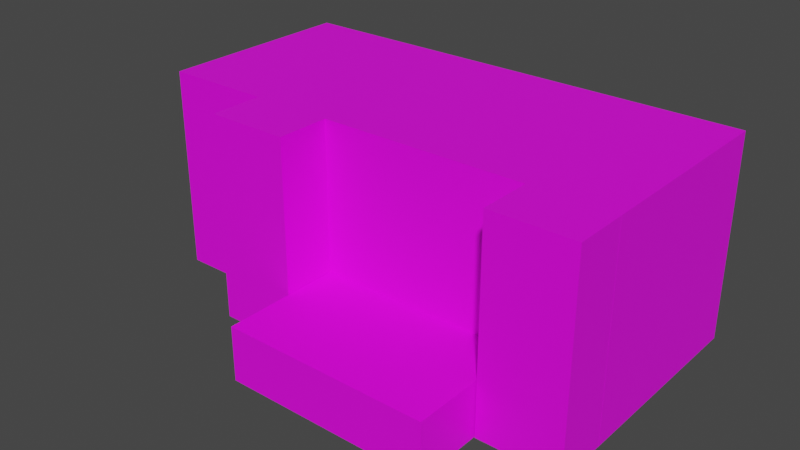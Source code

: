 # Source: zamoan.blend  (saved by Blender 2.91.10; exported with 4.5.12 LTS)
import bpy
from mathutils import Matrix  # noqa: F401  (used for matrix-valued properties, if any)

bpy.ops.wm.read_factory_settings(use_empty=True)
scene = bpy.context.scene
scene.name = 'Scene'

# ---- images (referenced by path relative to the original .blend; pixels are not part of the script)
import os
ASSET_DIR = os.environ.get("B2B_ASSET_DIR", "")  # directory of the original .blend (textures are referenced by path, not embedded)
HERE = os.path.dirname(os.path.abspath(__file__))  # packed textures are extracted next to this script under _unpacked/

def load_image(name, relpath, width, height, colorspace="sRGB"):
    """Load a texture the original file referenced (path relative to the .blend, or extracted next to this script)."""
    p = next((c for c in (os.path.join(HERE, relpath), os.path.join(ASSET_DIR, relpath)) if relpath and os.path.exists(c)), "")
    if p:
        img = bpy.data.images.load(p, check_existing=True)
        img.name = name
    else:  # same state as the original file: an image datablock whose file is absent (Cycles renders it pink)
        img = bpy.data.images.new(name, width, height)
        img.source = "FILE"
        img.filepath = "//" + (relpath or name)
    img.colorspace_settings.name = colorspace
    return img
img_zamoan_png_001 = load_image('zamoan.png.001', 'zamoan.png', 1024, 1024, 'sRGB')
img_amazon_outside_jpg = load_image('Amazon-outside.jpg', 'Amazon-outside.jpg', 1024, 1024, 'sRGB')

# ---- materials (node trees are filled in below, after node groups)
mat_material = bpy.data.materials.new('Material')
mat_material.use_transparent_shadow = False

# ---- material node trees
mat_material.use_nodes = True; mat_material.node_tree.nodes.clear()
_N = mat_material.node_tree.nodes; _L = mat_material.node_tree.links
n0 = _N.new('ShaderNodeBsdfPrincipled'); n0.name = 'Principled BSDF'; n0.location = (10, 300)
n0.distribution = 'GGX'
n0.subsurface_method = 'BURLEY'
n0.inputs[3].default_value = 1.45
n0.inputs[27].default_value = (0.0, 0.0, 0.0, 1.0)
n0.inputs[28].default_value = 1.0
n1 = _N.new('ShaderNodeOutputMaterial'); n1.name = 'Material Output'; n1.location = (300, 300)
n2 = _N.new('ShaderNodeTexImage'); n2.name = 'Image Texture.001'; n2.location = (-342, 482)
n2.image = img_zamoan_png_001
n3 = _N.new('ShaderNodeTexImage'); n3.name = 'Image Texture'; n3.location = (-384, 252)
n3.image = img_amazon_outside_jpg
_L.new(n0.outputs[0], n1.inputs[0])
_L.new(n2.outputs[0], n0.inputs[0])
n1.is_active_output = True

# ---- world
world_world = bpy.data.worlds.new('World'); scene.world = world_world
world_world.use_nodes = True; world_world.node_tree.nodes.clear()
_N = world_world.node_tree.nodes; _L = world_world.node_tree.links
n0 = _N.new('ShaderNodeOutputWorld'); n0.name = 'World Output'; n0.location = (300, 300)
n1 = _N.new('ShaderNodeBackground'); n1.name = 'Background'; n1.location = (10, 300)
n1.inputs[0].default_value = (0.05088, 0.05088, 0.05088, 1.0)
_L.new(n1.outputs[0], n0.inputs[0])
n0.is_active_output = True
world_world.color = (0.05088, 0.05088, 0.05088)
world_world.use_sun_shadow = False
world_world.sun_shadow_jitter_overblur = 0.0

# ---- meshes
me_cube_001 = bpy.data.meshes.new('Cube.001')
me_cube_001.from_pydata([(201.7, 22.22, -200.0), (201.7, 22.22, 1300.0), (201.7, 200.0, -200.0), (201.7, 200.0, 1300.0), (361.7, 22.22, -200.0), (361.7, 22.22, 1300.0), (361.7, 200.0, -200.0), (361.7, 200.0, 1300.0), (-360.5, 22.22, -200.0), (-360.5, 22.22, 1300.0), (-360.5, 200.0, -200.0), (-360.5, 200.0, 1300.0), (-200.5, 22.22, -200.0), (-200.5, 22.22, 1300.0), (-200.5, 200.0, -200.0), (-200.5, 200.0, 1300.0), (-571.5, 196.7, -200.0), (-571.5, 196.7, 1300.0), (-571.5, 863.4, -200.0), (-571.5, 863.4, 1300.0), (361.8, 196.7, -200.0), (361.8, 196.7, 1300.0), (361.8, 863.4, -200.0), (361.8, 863.4, 1300.0), (-200.0, -200.0, -200.0), (-200.0, -200.0, 200.0), (-200.0, 200.0, -200.0), (200.0, -200.0, -200.0), (200.0, -200.0, 200.0), (200.0, 200.0, -200.0), (-200.0, 196.7, 200.0), (-200.0, 196.7, -200.0), (200.0, 196.7, -200.0), (200.0, 196.7, 200.0), (-360.5, 196.7, -200.0), (-360.5, 196.7, 1300.0), (-200.5, 196.7, -200.0), (-200.5, 200.0, -200.0), (-200.5, 196.7, 1300.0), (201.7, 196.7, -200.0), (201.7, 197.7, 1300.0), (201.7, 196.7, 1300.0), (361.7, 196.7, -200.0), (361.7, 196.7, -200.0), (361.7, 196.7, 1300.0), (358.7, 196.7, -200.0), (204.6, 196.7, 1300.0)], [], [(4, 5, 1, 0), (12, 13, 9, 8), (16, 17, 19, 18), (18, 19, 23, 22), (22, 23, 21, 20), (27, 28, 25, 24), (26, 29, 32, 31), (31, 24, 25, 30), (33, 28, 27, 32), (32, 27, 24, 31), (30, 25, 28, 33), (8, 9, 35, 34), (38, 13, 12, 36), (12, 8, 34, 36), (34, 10, 14, 37, 36), (35, 9, 13, 38), (38, 15, 11, 35), (17, 16, 34, 35), (0, 1, 41, 39), (44, 5, 4, 42), (4, 0, 39, 45, 42), (2, 6, 43, 45, 39), (45, 43, 42), (41, 1, 5, 44, 46), (46, 44, 7, 3, 40), (40, 41, 46), (21, 23, 19, 17, 35, 11, 15, 38, 41, 40, 3, 7, 44), (36, 31, 30, 33, 32, 39, 41, 38), (42, 20, 21, 44), (37, 14, 10, 34, 16, 18, 22, 20, 42, 43, 6, 2, 39, 32, 29, 26, 31, 36)])
_uv = me_cube_001.uv_layers.new(name='UVMap')
_uv.uv.foreach_set('vector', [0.7536, 0.7151, 0.7538, 0.3531, 0.8266, 0.3661, 0.8214, 0.734, 0.751, 0.7063, 0.7519, 0.3535, 0.8192, 0.3632, 0.815, 0.7189, 0.9302, 0.554, 0.9663, 0.554, 0.9663, 0.5759, 0.9302, 0.5759, 0.9302, 0.5759, 0.9663, 0.5759, 0.9663, 0.6066, 0.9302, 0.6066, 0.9302, 0.6066, 0.9663, 0.6066, 0.9663, 0.6285, 0.9302, 0.6285, 0.6173, 0.07545, 0.6173, 0.2128, 0.399, 0.2128, 0.399, 0.0931, 0.0, 0.0, 0.0, 0.0, 0.0, 0.0, 0.0, 0.0, 0.625, 0.2067, 0.625, 0.1933, 0.6358, 0.1933, 0.6358, 0.2067, 0.6214, 0.1817, 0.6392, 0.1817, 0.6392, 0.2124, 0.6214, 0.2124, 0.0, 0.0, 0.0, 0.0, 0.0, 0.0, 0.0, 0.0, 0.6219, 0.1995, 0.6219, 0.177, 0.6323, 0.177, 0.6323, 0.1995, 0.9705, 0.554, 0.9705, 0.6033, 0.9663, 0.6033, 0.9663, 0.554, 0.9268, 0.4698, 0.9555, 0.4698, 0.9555, 0.6302, 0.9268, 0.6302, 0.0, 0.0, 0.0, 0.0, 0.0, 0.0, 0.0, 0.0, 0.0, 0.0, 0.0, 0.0, 0.0, 0.0, 0.0, 0.0, 0.0, 0.0, 0.9629, 0.6075, 0.9749, 0.6075, 0.9749, 0.6173, 0.9629, 0.6173, 0.0, 0.0, 0.0, 0.0, 0.0, 0.0, 0.0, 0.0, 0.9836, 0.411, 0.9836, 0.6478, 0.9422, 0.6478, 0.9422, 0.411, 0.9632, 0.4289, 0.9606, 0.6475, 0.9279, 0.6463, 0.9305, 0.4277, 0.9302, 0.6342, 0.9302, 0.6285, 0.9663, 0.6285, 0.9663, 0.6342, 0.0, 0.0, 0.0, 0.0, 0.0, 0.0, 0.0, 0.0, 0.0, 0.0, 0.0, 0.0, 0.0, 0.0, 0.0, 0.0, 0.0, 0.0, 0.0, 0.0, 0.0, 0.0, 0.0, 0.0, 0.0, 0.0, 0.9749, 0.6075, 0.9629, 0.6075, 0.9629, 0.5977, 0.9749, 0.5977, 0.9749, 0.6073, 0.0, 0.0, 0.0, 0.0, 0.0, 0.0, 0.0, 0.0, 0.0, 0.0, 0.0, 0.0, 0.0, 0.0, 0.0, 0.0, 0.9177, 0.5977, 0.9629, 0.5984, 0.9629, 0.6553, 0.9175, 0.6553, 0.9174, 0.6424, 0.9177, 0.6424, 0.9177, 0.6327, 0.9172, 0.6327, 0.9167, 0.6081, 0.9172, 0.6081, 0.9177, 0.6081, 0.9177, 0.5984, 0.9177, 0.5977, 0.9577, 0.3835, 0.9721, 0.3835, 0.972, 0.6968, 0.9721, 0.6988, 0.9721, 0.6989, 0.9721, 0.6989, 0.9577, 0.6989, 0.9576, 0.6969, 0.0, 0.0, 0.0, 0.0, 0.0, 0.0, 0.0, 0.0, 0.0, 0.0, 0.0, 0.0, 0.0, 0.0, 0.0, 0.0, 0.0, 0.0, 0.0, 0.0, 0.0, 0.0, 0.0, 0.0, 0.0, 0.0, 0.0, 0.0, 0.0, 0.0, 0.0, 0.0, 0.0, 0.0, 0.0, 0.0, 0.0, 0.0, 0.0, 0.0, 0.0, 0.0, 0.0, 0.0])
me_cube_001.materials.append(mat_material)
me_cube_001.use_remesh_fix_poles = True
me_cube_001.use_remesh_preserve_attributes = False
me_cube_001.use_mirror_vertex_groups = False
me_cube_001.update()

# ---- objects
ob_cube = bpy.data.objects.new('Cube', me_cube_001)

# ---- transforms, parenting, visibility, modifiers, constraints
ob_cube.location = (76.18, 0.0, 200.0)
ob_cube.scale = (3.75, 2.25, 1.0)
ob_cube.lock_scale = (True, True, True)
ob_cube.lineart.crease_threshold = 0.0

# ---- collection membership
scene.collection.objects.link(ob_cube)

# ---- scene / render settings (as saved in the file)
scene.frame_start = 1; scene.frame_end = 250; scene.frame_set(69)
scene.render.engine = 'BLENDER_EEVEE_NEXT'
scene.cycles.use_denoising = False
scene.cycles.samples = 128
scene.cycles.sampling_pattern = 'TABULATED_SOBOL'
scene.cycles.use_adaptive_sampling = False
scene.cycles.use_light_tree = False
scene.view_settings.view_transform = 'Filmic'
scene.unit_settings.scale_length = 0.01
bpy.context.view_layer.update()

# ---- added for rendering (the .blend has no active camera and no usable light): camera, sun
cam_auto = bpy.data.cameras.new('AutoCamera')
cam_auto.lens = 50.0
cam_auto.sensor_width = 36.0
cam_auto.clip_end = 73024.0
ob_auto_camera = bpy.data.objects.new('AutoCamera', cam_auto)
scene.collection.objects.link(ob_auto_camera)
ob_auto_camera.location = (3843.99, -4246.78, 4078.74)
ob_auto_camera.rotation_euler = (1.09748, -7.21219e-08, 0.694738)
scene.camera = ob_auto_camera
light_auto_sun = bpy.data.lights.new('AutoSun', 'SUN')
light_auto_sun.energy = 3.0
light_auto_sun.angle = 0.0523599
ob_auto_sun = bpy.data.objects.new('AutoSun', light_auto_sun)
scene.collection.objects.link(ob_auto_sun)
ob_auto_sun.rotation_euler = (0.872665, 0.174533, 0.523599)
bpy.context.view_layer.update()
